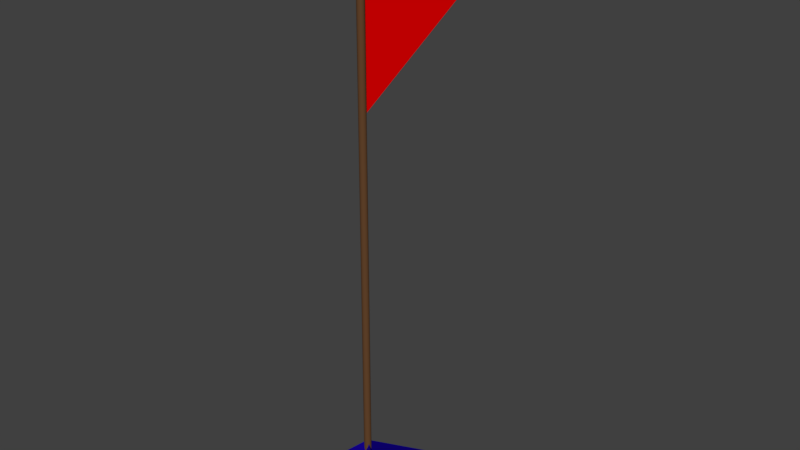# Source: Flag.blend  (saved by Blender 2.78.0; exported with 4.5.12 LTS)
import bpy
from mathutils import Matrix  # noqa: F401  (used for matrix-valued properties, if any)

bpy.ops.wm.read_factory_settings(use_empty=True)
scene = bpy.context.scene
scene.name = 'Scene'

# ---- collections
col_collection_1 = bpy.data.collections.new('Collection 1'); scene.collection.children.link(col_collection_1)

# ---- materials (node trees are filled in below, after node groups)
mat_flag = bpy.data.materials.new('Flag')
mat_flag.alpha_threshold = 0.0
mat_flag.use_transparent_shadow = False
mat_flag.diffuse_color = (1.0, 0.0, 0.0006699, 1.0)
mat_flag.roughness = 0.5
mat_pole = bpy.data.materials.new('Pole')
mat_pole.alpha_threshold = 0.0
mat_pole.use_transparent_shadow = False
mat_pole.diffuse_color = (0.1282, 0.05889, 0.02465, 1.0)
mat_pole.roughness = 0.5
mat_base = bpy.data.materials.new('Base')
mat_base.alpha_threshold = 0.0
mat_base.use_transparent_shadow = False
mat_base.diffuse_color = (0.006318, 0.0, 0.25, 1.0)
mat_base.roughness = 0.5

# ---- material node trees

# ---- world
world_world = bpy.data.worlds.new('World'); scene.world = world_world
world_world.color = (0.05088, 0.05088, 0.05088)
world_world.use_sun_shadow = False
world_world.sun_shadow_jitter_overblur = 0.0
world_world.cycles.sampling_method = 'MANUAL'

# ---- meshes
me_cylinder_001 = bpy.data.meshes.new('Cylinder.001')
me_cylinder_001.from_pydata([(-0.0025, -1.192e-07, 0.2858), (-0.0025, 0.495, 0.0), (-0.0025, -7.451e-08, -0.2858), (-0.0025, 0.07071, 0.245), (-0.0025, 0.1414, 0.2041), (-0.0025, 0.2121, 0.1633), (-0.0025, 0.2829, 0.1225), (-0.0025, 0.3536, 0.08165), (-0.0025, 0.4243, 0.04083), (-0.0025, -7.451e-08, -0.2041), (-0.0025, -8.941e-08, -0.1225), (-0.0025, -8.941e-08, -0.04083), (-0.0025, -1.043e-07, 0.04083), (-0.0025, -1.043e-07, 0.1225), (-0.0025, -1.192e-07, 0.2041), (-0.0025, 0.4243, -0.04083), (-0.0025, 0.3536, -0.08165), (-0.0025, 0.2829, -0.1225), (-0.0025, 0.2121, -0.1633), (-0.0025, 0.1414, -0.2041), (-0.0025, 0.07071, -0.245), (-0.0025, 0.07071, -0.1633), (-0.0025, 0.07072, -0.08165), (-0.0025, 0.1414, -0.1225), (-0.0025, 0.07071, 0.0), (-0.0025, 0.1414, -0.04083), (-0.0025, 0.2121, -0.08165), (-0.0025, 0.07071, 0.08165), (-0.0025, 0.1414, 0.04083), (-0.0025, 0.2121, 0.0), (-0.0025, 0.2829, -0.04083), (-0.0025, 0.07071, 0.1633), (-0.0025, 0.1414, 0.1225), (-0.0025, 0.2121, 0.08165), (-0.0025, 0.2829, 0.04083), (-0.0025, 0.3536, 0.0), (0.0025, -1.192e-07, 0.2858), (0.0025, 0.495, 0.0), (0.0025, -7.451e-08, -0.2858), (0.0025, 0.07071, 0.245), (0.0025, 0.1414, 0.2041), (0.0025, 0.2121, 0.1633), (0.0025, 0.2829, 0.1225), (0.0025, 0.3536, 0.08165), (0.0025, 0.4243, 0.04083), (0.0025, -7.451e-08, -0.2041), (0.0025, -8.941e-08, -0.1225), (0.0025, -8.941e-08, -0.04083), (0.0025, -1.043e-07, 0.04083), (0.0025, -1.043e-07, 0.1225), (0.0025, -1.192e-07, 0.2041), (0.0025, 0.4243, -0.04083), (0.0025, 0.3536, -0.08165), (0.0025, 0.2829, -0.1225), (0.0025, 0.2121, -0.1633), (0.0025, 0.1414, -0.2041), (0.0025, 0.07071, -0.245), (0.0025, 0.07071, -0.1633), (0.0025, 0.07072, -0.08165), (0.0025, 0.1414, -0.1225), (0.0025, 0.07071, 0.0), (0.0025, 0.1414, -0.04083), (0.0025, 0.2121, -0.08165), (0.0025, 0.07071, 0.08165), (0.0025, 0.1414, 0.04083), (0.0025, 0.2121, 0.0), (0.0025, 0.2829, -0.04083), (0.0025, 0.07071, 0.1633), (0.0025, 0.1414, 0.1225), (0.0025, 0.2121, 0.08165), (0.0025, 0.2829, 0.04083), (0.0025, 0.3536, 0.0)], [], [(0, 3, 14), (9, 20, 2), (10, 21, 9), (11, 22, 10), (12, 24, 11), (13, 27, 12), (14, 31, 13), (9, 21, 20), (21, 19, 20), (10, 22, 21), (22, 23, 21), (21, 23, 19), (23, 18, 19), (11, 24, 22), (24, 25, 22), (22, 25, 23), (25, 26, 23), (23, 26, 18), (26, 17, 18), (12, 27, 24), (27, 28, 24), (24, 28, 25), (28, 29, 25), (25, 29, 26), (29, 30, 26), (26, 30, 17), (30, 16, 17), (13, 31, 27), (31, 32, 27), (27, 32, 28), (32, 33, 28), (28, 33, 29), (33, 34, 29), (29, 34, 30), (34, 35, 30), (30, 35, 16), (35, 15, 16), (14, 3, 31), (3, 4, 31), (31, 4, 32), (4, 5, 32), (32, 5, 33), (5, 6, 33), (33, 6, 34), (6, 7, 34), (34, 7, 35), (7, 8, 35), (35, 8, 15), (8, 1, 15), (36, 50, 39), (45, 38, 56), (46, 45, 57), (47, 46, 58), (48, 47, 60), (49, 48, 63), (50, 49, 67), (45, 56, 57), (57, 56, 55), (46, 57, 58), (58, 57, 59), (57, 55, 59), (59, 55, 54), (47, 58, 60), (60, 58, 61), (58, 59, 61), (61, 59, 62), (59, 54, 62), (62, 54, 53), (48, 60, 63), (63, 60, 64), (60, 61, 64), (64, 61, 65), (61, 62, 65), (65, 62, 66), (62, 53, 66), (66, 53, 52), (49, 63, 67), (67, 63, 68), (63, 64, 68), (68, 64, 69), (64, 65, 69), (69, 65, 70), (65, 66, 70), (70, 66, 71), (66, 52, 71), (71, 52, 51), (50, 67, 39), (39, 67, 40), (67, 68, 40), (40, 68, 41), (68, 69, 41), (41, 69, 42), (69, 70, 42), (42, 70, 43), (70, 71, 43), (43, 71, 44), (71, 51, 44), (44, 51, 37), (3, 36, 39), (4, 39, 40), (5, 40, 41), (6, 41, 42), (7, 42, 43), (8, 43, 44), (1, 44, 37), (15, 37, 51), (16, 51, 52), (17, 52, 53), (18, 53, 54), (19, 54, 55), (20, 55, 56), (2, 56, 38), (9, 38, 45), (10, 45, 46), (11, 46, 47), (12, 47, 48), (13, 48, 49), (14, 49, 50), (0, 50, 36), (3, 0, 36), (4, 3, 39), (5, 4, 40), (6, 5, 41), (7, 6, 42), (8, 7, 43), (1, 8, 44), (15, 1, 37), (16, 15, 51), (17, 16, 52), (18, 17, 53), (19, 18, 54), (20, 19, 55), (2, 20, 56), (9, 2, 38), (10, 9, 45), (11, 10, 46), (12, 11, 47), (13, 12, 48), (14, 13, 49), (0, 14, 50)])
me_cylinder_001.materials.append(mat_flag)
me_cylinder_001.materials.append(mat_pole)
me_cylinder_001.materials.append(mat_base)
me_cylinder_001.use_remesh_preserve_volume = False
me_cylinder_001.use_remesh_preserve_attributes = False
me_cylinder_001.use_mirror_vertex_groups = False
me_cylinder_001.update()
me_cylinder = bpy.data.meshes.new('Cylinder')
me_cylinder.from_pydata([(0.0, -0.08227, 0.0), (-0.07125, 0.04114, 0.0), (3.165e-09, 0.0125, 0.0), (3.165e-09, 0.0125, 2.0), (0.002439, 0.01226, 0.0), (0.002439, 0.01226, 2.0), (0.004784, 0.01155, 0.0), (0.004784, 0.01155, 2.0), (0.006945, 0.01039, 0.0), (0.006945, 0.01039, 2.0), (0.008839, 0.008839, 0.0), (0.008839, 0.008839, 2.0), (0.01039, 0.006945, 0.0), (0.01039, 0.006945, 2.0), (0.01155, 0.004784, 0.0), (0.01155, 0.004784, 2.0), (0.01226, 0.002439, 0.0), (0.01226, 0.002439, 2.0), (0.0125, 1.151e-08, 0.0), (0.0125, 1.151e-08, 2.0), (0.01226, -0.002439, 0.0), (0.01226, -0.002439, 2.0), (0.01155, -0.004784, 0.0), (0.01155, -0.004784, 2.0), (0.01039, -0.006945, 0.0), (0.01039, -0.006945, 2.0), (0.008839, -0.008839, 0.0), (0.008839, -0.008839, 2.0), (0.006945, -0.01039, 0.0), (0.006945, -0.01039, 2.0), (0.004784, -0.01155, 0.0), (0.004784, -0.01155, 2.0), (0.002439, -0.01226, 0.0), (0.002439, -0.01226, 2.0), (-9.08e-10, -0.0125, 0.0), (-9.08e-10, -0.0125, 2.0), (-0.002439, -0.01226, 0.0), (-0.002439, -0.01226, 2.0), (-0.004784, -0.01155, 0.0), (-0.004784, -0.01155, 2.0), (-0.006945, -0.01039, 0.0), (-0.006945, -0.01039, 2.0), (-0.008839, -0.008839, 0.0), (-0.008839, -0.008839, 2.0), (-0.01039, -0.006945, 0.0), (-0.01039, -0.006945, 2.0), (-0.01155, -0.004784, 0.0), (-0.01155, -0.004784, 2.0), (-0.01226, -0.002439, 0.0), (-0.01226, -0.002439, 2.0), (-0.0125, 2.263e-08, 0.0), (-0.0125, 2.263e-08, 2.0), (-0.01226, 0.002439, 0.0), (-0.01226, 0.002439, 2.0), (-0.01155, 0.004784, 0.0), (-0.01155, 0.004784, 2.0), (-0.01039, 0.006945, 0.0), (-0.01039, 0.006945, 2.0), (-0.008839, 0.008839, 0.0), (-0.008839, 0.008839, 2.0), (-0.006945, 0.01039, 0.0), (-0.006945, 0.01039, 2.0), (-0.004784, 0.01155, 0.0), (-0.004784, 0.01155, 2.0), (-0.002439, 0.01226, 0.0), (-0.002439, 0.01226, 2.0), (-0.285, -0.1645, 0.0), (3.725e-09, 1.49e-08, 0.2483), (0.07125, 0.04114, 0.0), (0.285, -0.1645, 0.0), (-1.477e-08, -4.224e-09, 0.2483), (-8.941e-08, 0.3291, 0.0), (1.104e-08, -1.068e-08, 0.2483)], [(66, 67)], [(1, 68, 0), (2, 3, 5, 4), (4, 5, 7, 6), (6, 7, 9, 8), (8, 9, 11, 10), (10, 11, 13, 12), (12, 13, 15, 14), (14, 15, 17, 16), (16, 17, 19, 18), (18, 19, 21, 20), (20, 21, 23, 22), (22, 23, 25, 24), (24, 25, 27, 26), (26, 27, 29, 28), (28, 29, 31, 30), (30, 31, 33, 32), (32, 33, 35, 34), (34, 35, 37, 36), (36, 37, 39, 38), (38, 39, 41, 40), (40, 41, 43, 42), (42, 43, 45, 44), (44, 45, 47, 46), (46, 47, 49, 48), (48, 49, 51, 50), (50, 51, 53, 52), (52, 53, 55, 54), (54, 55, 57, 56), (56, 57, 59, 58), (58, 59, 61, 60), (60, 61, 63, 62), (5, 3, 65, 63, 61, 59, 57, 55, 53, 51, 49, 47, 45, 43, 41, 39, 37, 35, 33, 31, 29, 27, 25, 23, 21, 19, 17, 15, 13, 11, 9, 7), (62, 63, 65, 64), (64, 65, 3, 2), (2, 4, 6, 8, 10, 12, 14, 16, 18, 20, 22, 24, 26, 28, 30, 32, 34, 36, 38, 40, 42, 44, 46, 48, 50, 52, 54, 56, 58, 60, 62, 64), (69, 70, 0), (71, 72, 68), (71, 1, 72), (68, 1, 71), (69, 0, 68), (66, 1, 0), (66, 72, 1), (66, 0, 72), (69, 68, 70)])
me_cylinder.polygons.foreach_set('material_index', [2, 1, 1, 1, 1, 1, 1, 1, 1, 1, 1, 1, 1, 1, 1, 1, 1, 1, 1, 1, 1, 1, 1, 1, 1, 1, 1, 1, 1, 1, 1, 1, 1, 1, 1, 2, 2, 2, 2, 2, 2, 2, 2, 2])
me_cylinder.materials.append(mat_flag)
me_cylinder.materials.append(mat_pole)
me_cylinder.materials.append(mat_base)
me_cylinder.use_remesh_preserve_volume = False
me_cylinder.use_remesh_preserve_attributes = False
me_cylinder.use_mirror_vertex_groups = False
me_cylinder.update()

# ---- objects
ob_flag = bpy.data.objects.new('Flag', me_cylinder_001)
ob_pole = bpy.data.objects.new('Pole', me_cylinder)

# ---- transforms, parenting, visibility, modifiers, constraints
ob_flag.location = (0.0, 0.012, 1.713)
ob_flag.lineart.crease_threshold = 0.0
ob_pole.location = (0.0, 0.0, 0.0)
ob_pole.lineart.crease_threshold = 0.0

# ---- collection membership
col_collection_1.objects.link(ob_flag)
col_collection_1.objects.link(ob_pole)

# ---- scene / render settings (as saved in the file)
scene.frame_start = 1; scene.frame_end = 250; scene.frame_set(1)
scene.render.engine = 'BLENDER_EEVEE_NEXT'
scene.render.resolution_percentage = 50
scene.render.dither_intensity = 0.0
scene.cycles.use_denoising = False
scene.cycles.samples = 128
scene.cycles.sampling_pattern = 'TABULATED_SOBOL'
scene.cycles.light_sampling_threshold = 0.0
scene.cycles.use_adaptive_sampling = False
scene.cycles.use_light_tree = False
scene.cycles.blur_glossy = 0.0
scene.cycles.sample_clamp_indirect = 0.0
scene.view_settings.view_transform = 'Standard'
bpy.context.view_layer.update()

# ---- added for rendering (the .blend has no active camera and no usable light): camera, sun
cam_auto = bpy.data.cameras.new('AutoCamera')
cam_auto.lens = 50.0
cam_auto.sensor_width = 36.0
cam_auto.clip_end = 1000.0
ob_auto_camera = bpy.data.objects.new('AutoCamera', cam_auto)
scene.collection.objects.link(ob_auto_camera)
ob_auto_camera.location = (2.02196, -2.25513, 2.61757)
ob_auto_camera.rotation_euler = (1.09748, -7.21219e-08, 0.694738)
scene.camera = ob_auto_camera
light_auto_sun = bpy.data.lights.new('AutoSun', 'SUN')
light_auto_sun.energy = 3.0
light_auto_sun.angle = 0.0523599
ob_auto_sun = bpy.data.objects.new('AutoSun', light_auto_sun)
scene.collection.objects.link(ob_auto_sun)
ob_auto_sun.rotation_euler = (0.872665, 0.174533, 0.523599)
bpy.context.view_layer.update()
